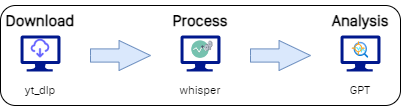

The diagram above was exported from draw.io. Its source (the exported page's mxGraphModel, read from the mxfile embedded in the PNG):
<mxGraphModel dx="1195" dy="643" grid="1" gridSize="10" guides="1" tooltips="1" connect="1" arrows="1" fold="1" page="1" pageScale="1" pageWidth="827" pageHeight="200" math="0" shadow="0">
  <root>
    <mxCell id="0" />
    <mxCell id="1" parent="0" />
    <mxCell id="SpTzSvPraP2jEDBoopox-20" value="" style="group" vertex="1" connectable="0" parent="1">
      <mxGeometry x="60" y="70" width="380" height="70" as="geometry" />
    </mxCell>
    <mxCell id="SpTzSvPraP2jEDBoopox-35" value="" style="rounded=1;whiteSpace=wrap;html=1;" vertex="1" parent="SpTzSvPraP2jEDBoopox-20">
      <mxGeometry x="-20" y="-30" width="400" height="100" as="geometry" />
    </mxCell>
    <mxCell id="SpTzSvPraP2jEDBoopox-16" value="" style="sketch=0;aspect=fixed;pointerEvents=1;shadow=0;dashed=0;html=1;strokeColor=none;labelPosition=center;verticalLabelPosition=bottom;verticalAlign=top;align=center;fillColor=#00188D;shape=mxgraph.azure.computer" vertex="1" parent="SpTzSvPraP2jEDBoopox-20">
      <mxGeometry width="40" height="36" as="geometry" />
    </mxCell>
    <mxCell id="SpTzSvPraP2jEDBoopox-19" value="" style="shape=image;html=1;verticalAlign=top;verticalLabelPosition=bottom;labelBackgroundColor=#ffffff;imageAspect=0;aspect=fixed;image=https://cdn1.iconfinder.com/data/icons/unicons-line-vol-2/24/cloud-download-128.png" vertex="1" parent="SpTzSvPraP2jEDBoopox-20">
      <mxGeometry x="8.799999999999999" y="2" width="22.4" height="22.4" as="geometry" />
    </mxCell>
    <mxCell id="SpTzSvPraP2jEDBoopox-1" value="&lt;h1 style=&quot;font-size: 16px;&quot;&gt;Download&lt;/h1&gt;" style="text;html=1;align=center;verticalAlign=middle;whiteSpace=wrap;rounded=0;fontFamily=SF Pro;fontSource=https%3A%2F%2Fapplesocial.s3.amazonaws.com%2Fassets%2Fstyles%2Ffonts%2Fsanfrancisco%2Fsanfranciscodisplay-regular-webfont.woff;fontSize=16;" vertex="1" parent="1">
      <mxGeometry x="40" y="40" width="80" height="30" as="geometry" />
    </mxCell>
    <mxCell id="SpTzSvPraP2jEDBoopox-2" value="&lt;h1 style=&quot;font-size: 16px;&quot;&gt;Process&lt;/h1&gt;" style="text;html=1;align=center;verticalAlign=middle;whiteSpace=wrap;rounded=0;fontFamily=SF Pro;fontSource=https%3A%2F%2Fjsfiddle.net%2Fv94gw9nx%2F;fontSize=16;" vertex="1" parent="1">
      <mxGeometry x="200" y="40" width="80" height="30" as="geometry" />
    </mxCell>
    <mxCell id="SpTzSvPraP2jEDBoopox-3" value="&lt;h1 style=&quot;font-size: 16px;&quot;&gt;Analysis&lt;/h1&gt;" style="text;html=1;align=center;verticalAlign=middle;whiteSpace=wrap;rounded=0;fontFamily=SF Pro;fontSource=https%3A%2F%2Fjsfiddle.net%2Fv94gw9nx%2F;fontSize=16;" vertex="1" parent="1">
      <mxGeometry x="360" y="40" width="80" height="30" as="geometry" />
    </mxCell>
    <mxCell id="SpTzSvPraP2jEDBoopox-26" value="" style="group" vertex="1" connectable="0" parent="1">
      <mxGeometry x="220" y="70" width="40" height="40" as="geometry" />
    </mxCell>
    <mxCell id="SpTzSvPraP2jEDBoopox-22" value="" style="sketch=0;aspect=fixed;pointerEvents=1;shadow=0;dashed=0;html=1;strokeColor=none;labelPosition=center;verticalLabelPosition=bottom;verticalAlign=top;align=center;fillColor=#00188D;shape=mxgraph.azure.computer" vertex="1" parent="SpTzSvPraP2jEDBoopox-26">
      <mxGeometry width="40" height="36" as="geometry" />
    </mxCell>
    <mxCell id="SpTzSvPraP2jEDBoopox-25" value="" style="shape=image;html=1;verticalAlign=top;verticalLabelPosition=bottom;labelBackgroundColor=#ffffff;imageAspect=0;aspect=fixed;image=https://cdn2.iconfinder.com/data/icons/circle-icons-1/64/trends-128.png" vertex="1" parent="SpTzSvPraP2jEDBoopox-26">
      <mxGeometry x="11.200000000000001" y="5.333333333333333" width="17.6" height="17.6" as="geometry" />
    </mxCell>
    <mxCell id="SpTzSvPraP2jEDBoopox-24" value="" style="verticalLabelPosition=bottom;sketch=0;aspect=fixed;html=1;verticalAlign=top;strokeColor=none;align=center;outlineConnect=0;shape=mxgraph.citrix.process;" vertex="1" parent="SpTzSvPraP2jEDBoopox-26">
      <mxGeometry x="24" y="5.333333333333333" width="8.048" height="9.600000000000001" as="geometry" />
    </mxCell>
    <mxCell id="SpTzSvPraP2jEDBoopox-29" value="" style="group" vertex="1" connectable="0" parent="1">
      <mxGeometry x="380" y="70" width="40" height="40" as="geometry" />
    </mxCell>
    <mxCell id="SpTzSvPraP2jEDBoopox-21" value="" style="sketch=0;aspect=fixed;pointerEvents=1;shadow=0;dashed=0;html=1;strokeColor=none;labelPosition=center;verticalLabelPosition=bottom;verticalAlign=top;align=center;fillColor=#00188D;shape=mxgraph.azure.computer" vertex="1" parent="SpTzSvPraP2jEDBoopox-29">
      <mxGeometry width="40" height="36" as="geometry" />
    </mxCell>
    <mxCell id="SpTzSvPraP2jEDBoopox-28" value="" style="image;aspect=fixed;html=1;points=[];align=center;fontSize=12;image=img/lib/azure2/ai_machine_learning/Anomaly_Detector.svg;" vertex="1" parent="SpTzSvPraP2jEDBoopox-29">
      <mxGeometry x="11.703999999999997" y="6.222222222222221" width="16.6" height="16.6" as="geometry" />
    </mxCell>
    <mxCell id="SpTzSvPraP2jEDBoopox-30" value="yt_dlp" style="text;html=1;align=center;verticalAlign=middle;whiteSpace=wrap;rounded=0;fontFamily=SF Pro;fontSource=https%3A%2F%2Fapplesocial.s3.amazonaws.com%2Fassets%2Fstyles%2Ffonts%2Fsanfrancisco%2Fsanfranciscodisplay-regular-webfont.woff;" vertex="1" parent="1">
      <mxGeometry x="40" y="110" width="80" height="30" as="geometry" />
    </mxCell>
    <mxCell id="SpTzSvPraP2jEDBoopox-31" value="whisper" style="text;html=1;align=center;verticalAlign=middle;whiteSpace=wrap;rounded=0;fontFamily=SF Pro;fontSource=https%3A%2F%2Fapplesocial.s3.amazonaws.com%2Fassets%2Fstyles%2Ffonts%2Fsanfrancisco%2Fsanfranciscodisplay-regular-webfont.woff;" vertex="1" parent="1">
      <mxGeometry x="200" y="110" width="80" height="30" as="geometry" />
    </mxCell>
    <mxCell id="SpTzSvPraP2jEDBoopox-32" value="GPT" style="text;html=1;align=center;verticalAlign=middle;whiteSpace=wrap;rounded=0;fontFamily=SF Pro;fontSource=https%3A%2F%2Fapplesocial.s3.amazonaws.com%2Fassets%2Fstyles%2Ffonts%2Fsanfrancisco%2Fsanfranciscodisplay-regular-webfont.woff;" vertex="1" parent="1">
      <mxGeometry x="360" y="110" width="80" height="30" as="geometry" />
    </mxCell>
    <mxCell id="SpTzSvPraP2jEDBoopox-33" value="" style="html=1;shadow=0;dashed=0;align=center;verticalAlign=middle;shape=mxgraph.arrows2.arrow;dy=0.56;dx=31.45;notch=0;fillColor=#dae8fc;strokeColor=#6c8ebf;" vertex="1" parent="1">
      <mxGeometry x="130" y="75" width="60" height="30" as="geometry" />
    </mxCell>
    <mxCell id="SpTzSvPraP2jEDBoopox-34" value="" style="html=1;shadow=0;dashed=0;align=center;verticalAlign=middle;shape=mxgraph.arrows2.arrow;dy=0.56;dx=31.45;notch=0;fillColor=#dae8fc;strokeColor=#6c8ebf;" vertex="1" parent="1">
      <mxGeometry x="290" y="75" width="60" height="30" as="geometry" />
    </mxCell>
  </root>
</mxGraphModel>